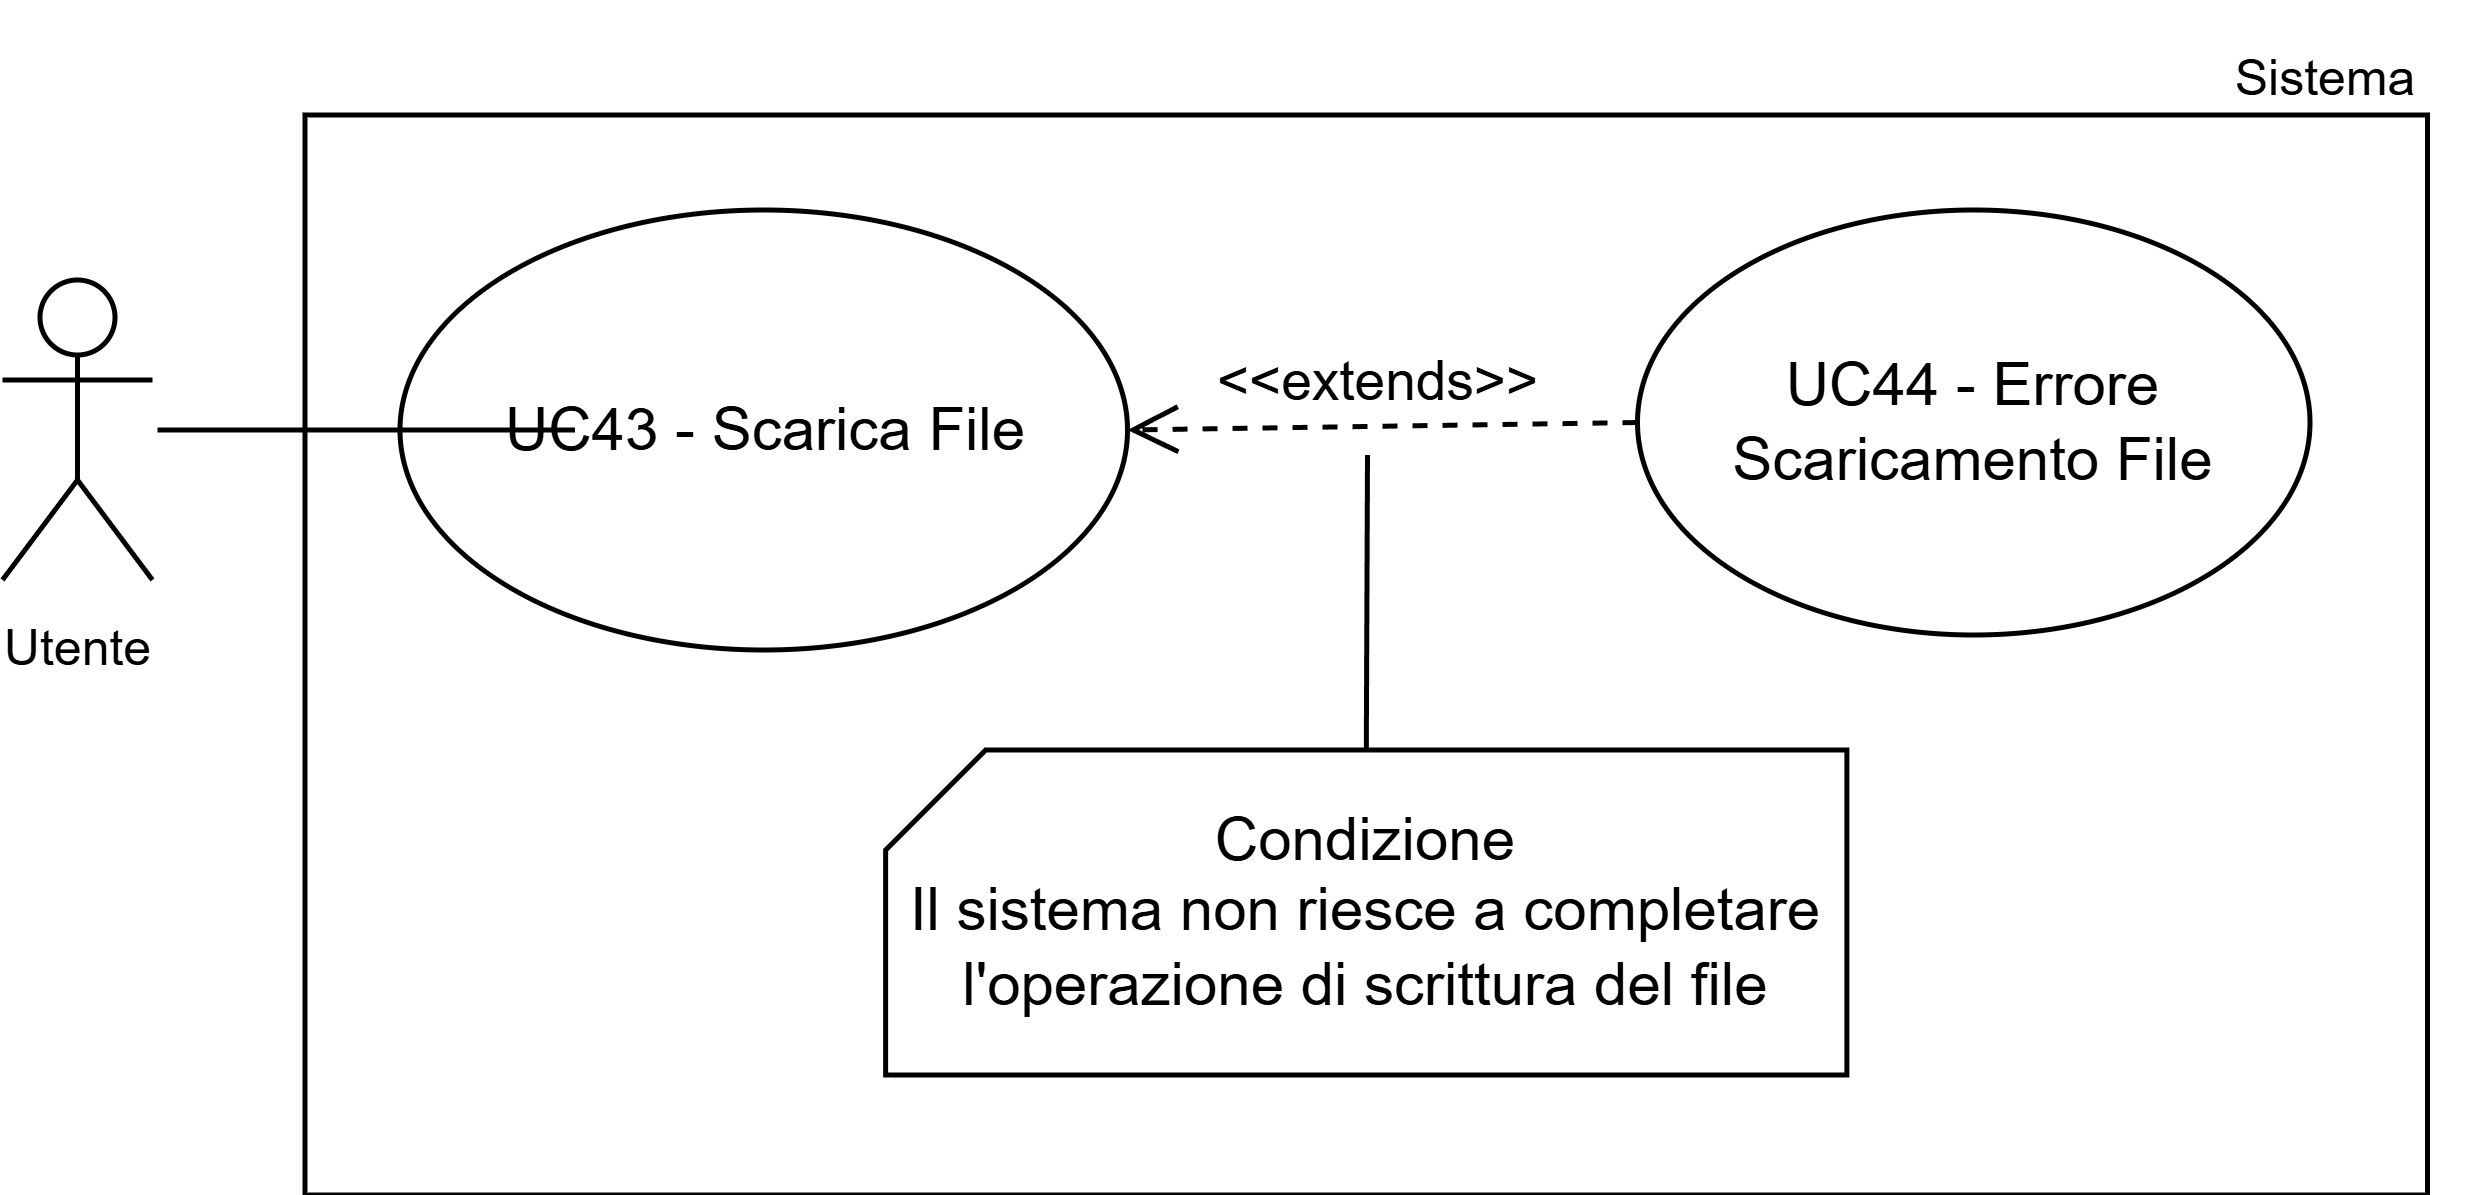

The diagram above was exported from draw.io. Its source (the exported page's mxGraphModel, read from the mxfile embedded in the PNG):
<mxGraphModel dx="1737" dy="1705" grid="1" gridSize="10" guides="1" tooltips="1" connect="1" arrows="1" fold="1" page="1" pageScale="1" pageWidth="1169" pageHeight="827" math="0" shadow="0">
  <root>
    <mxCell id="0" />
    <mxCell id="1" parent="0" />
    <mxCell id="2" parent="1" style="whiteSpace=wrap;html=1;" value="" vertex="1">
      <mxGeometry height="216" width="424.5" x="855.5" y="2892.5" as="geometry" />
    </mxCell>
    <mxCell id="3" parent="1" style="ellipse;whiteSpace=wrap;html=1;" value="&lt;div&gt;UC43 - Scarica File&lt;br/&gt;&lt;/div&gt;" vertex="1">
      <mxGeometry height="88" width="145.5" x="874.5" y="2911.5" as="geometry" />
    </mxCell>
    <mxCell id="4" parent="1" style="shape=umlActor;verticalLabelPosition=bottom;verticalAlign=top;html=1;outlineConnect=0;" value="&lt;font style=&quot;font-size: 10px;&quot;&gt;Utente&lt;/font&gt;" vertex="1">
      <mxGeometry height="60" width="30" x="795" y="2925.5" as="geometry" />
    </mxCell>
    <mxCell id="5" edge="1" parent="1" style="endArrow=none;html=1;rounded=0;entryX=0;entryY=0.5;entryDx=0;entryDy=0;" value="">
      <mxGeometry height="50" relative="1" width="50" as="geometry">
        <mxPoint x="826" y="2955.5" as="sourcePoint" />
        <mxPoint x="909.4999999999945" y="2955.5" as="targetPoint" />
      </mxGeometry>
    </mxCell>
    <mxCell id="6" parent="1" style="ellipse;whiteSpace=wrap;html=1;" value="UC44 - Errore Scaricamento File" vertex="1">
      <mxGeometry height="85" width="134.5" x="1122" y="2911.5" as="geometry" />
    </mxCell>
    <mxCell id="7" edge="1" parent="1" source="6" style="html=1;verticalAlign=bottom;endArrow=open;dashed=1;endSize=8;curved=0;rounded=0;endFill=0;exitX=0;exitY=0.5;exitDx=0;exitDy=0;" target="3" value="&amp;lt;&amp;lt;extends&amp;gt;&amp;gt;">
      <mxGeometry relative="1" as="geometry">
        <mxPoint as="offset" />
        <mxPoint x="1162.25" y="2981.5" as="sourcePoint" />
        <mxPoint x="1036.25" y="2954.5" as="targetPoint" />
      </mxGeometry>
    </mxCell>
    <mxCell id="8" parent="1" style="shape=card;whiteSpace=wrap;html=1;size=20;" value="Condizione&lt;div&gt;Il sistema non riesce a completare l'operazione di scrittura del file&lt;/div&gt;" vertex="1">
      <mxGeometry height="65" width="192.25" x="971.6300000000001" y="3019.5" as="geometry" />
    </mxCell>
    <mxCell id="9" edge="1" parent="1" style="endArrow=none;startArrow=none;html=1;rounded=0;entryX=0.5;entryY=0;entryDx=0;entryDy=0;entryPerimeter=0;startFill=0;endFill=0;" target="8" value="">
      <mxGeometry height="50" relative="1" width="50" as="geometry">
        <mxPoint x="1068" y="2960.5" as="sourcePoint" />
        <mxPoint x="1100" y="2910.5" as="targetPoint" />
      </mxGeometry>
    </mxCell>
    <mxCell id="10" parent="1" style="text;html=1;whiteSpace=wrap;strokeColor=none;fillColor=none;align=center;verticalAlign=middle;rounded=0;fontSize=10;" value="Sistema" vertex="1">
      <mxGeometry height="30" width="60" x="1230" y="2870" as="geometry" />
    </mxCell>
  </root>
</mxGraphModel>